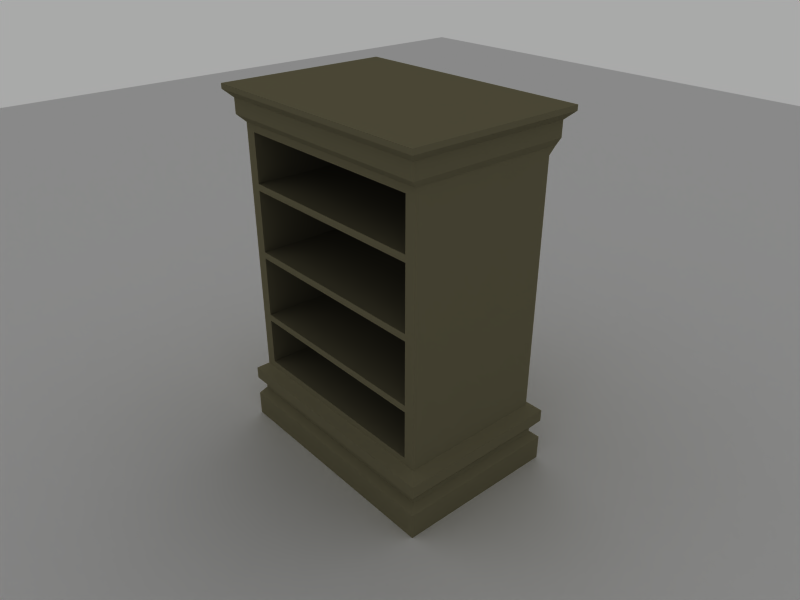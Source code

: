 # Source: Shelves.blend  (saved by Blender 2.49.2; exported with 4.5.12 LTS)
import bpy
from mathutils import Matrix  # noqa: F401  (used for matrix-valued properties, if any)

bpy.ops.wm.read_factory_settings(use_empty=True)
scene = bpy.context.scene
scene.name = 'Scene'

# ---- collections
col_collection_1 = bpy.data.collections.new('Collection 1'); scene.collection.children.link(col_collection_1)
col_collection_2 = bpy.data.collections.new('Collection 2'); scene.collection.children.link(col_collection_2)
col_collection_3 = bpy.data.collections.new('Collection 3'); scene.collection.children.link(col_collection_3)
col_collection_3.hide_render = True
col_collection_3.hide_viewport = True

# ---- materials (node trees are filled in below, after node groups)
mat_shelves = bpy.data.materials.new('shelves')
mat_shelves.alpha_threshold = 0.0
mat_shelves.diffuse_color = (0.4284, 0.4087, 0.3104, 1.0)
mat_shelves.roughness = 0.5
mat_shelves.specular_intensity = 0.0
mat_shelves.line_color = (0.0, 0.0, 0.0, 1.0)
mat_ground = bpy.data.materials.new('ground')
mat_ground.alpha_threshold = 0.0
mat_ground.roughness = 0.5
mat_ground.specular_intensity = 0.0
mat_ground.line_color = (0.0, 0.0, 0.0, 1.0)
mat_material_002 = bpy.data.materials.new('Material.002')
mat_material_002.alpha_threshold = 0.0
mat_material_002.roughness = 0.5
mat_material_002.line_color = (0.0, 0.0, 0.0, 1.0)

# ---- material node trees

# ---- world
world_world = bpy.data.worlds.new('World'); scene.world = world_world
world_world.color = (0.6648, 0.6648, 0.6648)
world_world.use_sun_shadow = False
world_world.sun_shadow_jitter_overblur = 0.0
world_world.cycles.sampling_method = 'MANUAL'
world_world.cycles.sample_map_resolution = 256

# ---- cameras
cam_camera = bpy.data.cameras.new('Camera')
cam_camera.passepartout_alpha = 0.5247
cam_camera.clip_end = 100.0
cam_camera.lens = 35.0
cam_camera.ortho_scale = 7.314
cam_camera.dof.focus_distance = 0.0
cam_camera.dof.aperture_fstop = 128.0

# ---- lights
light_lamp_001 = bpy.data.lights.new('Lamp.001', 'SPOT')
light_lamp_001.transmission_factor = 0.0
light_lamp_001.energy = 100.0
light_lamp_001.shadow_buffer_clip_start = 0.5
light_lamp_001.shadow_soft_size = 5.0
light_lamp_001.shadow_maximum_resolution = 0.006
light_lamp_001.use_absolute_resolution = True
light_lamp_001.cycles.use_multiple_importance_sampling = False
light_lamp = bpy.data.lights.new('Lamp', 'SUN')
light_lamp.transmission_factor = 0.0
light_lamp.angle = 1.571
light_lamp.energy = 1.0
light_lamp.shadow_buffer_clip_start = 0.5
light_lamp.shadow_soft_size = 1.0
light_lamp.shadow_cascade_max_distance = 1000.0
light_lamp.cycles.use_multiple_importance_sampling = False

# ---- meshes
me_cube = bpy.data.meshes.new('Cube')
me_cube.from_pydata([(-2.475, -1.656, -1.0), (-2.475, 1.717, -1.0), (-2.475, -1.656, -0.4844), (-2.475, 1.717, -0.4844), (0.0, -1.656, -1.0), (0.0, 1.717, -1.0), (0.0, -1.656, -0.4844), (0.0, 1.717, -0.4844), (0.0, 1.521, -0.336), (0.0, -1.521, -0.336), (-2.368, 1.521, -0.336), (-2.368, -1.521, -0.336), (-2.368, -1.521, -0.237), (-2.368, 1.521, -0.237), (0.0, -1.521, -0.237), (0.0, 1.521, -0.237), (0.0, 1.717, -0.08855), (0.0, -1.656, -0.08855), (-2.475, 1.717, -0.08855), (-2.475, -1.656, -0.08855), (-2.475, -1.656, 0.1588), (-2.475, 1.717, 0.1588), (0.0, -1.656, 0.1588), (0.0, 1.717, 0.1588), (0.0, 1.47, 0.3073), (0.0, -1.47, 0.3073), (-2.278, 1.47, 0.3073), (-2.278, -1.47, 0.3073), (-2.278, -1.47, 5.453), (-2.278, 1.618, 5.453), (0.0, -1.47, 5.453), (0.0, 1.618, 5.453), (0.0, 1.618, 5.602), (0.0, -1.618, 5.602), (-2.377, 1.618, 5.602), (-2.377, -1.618, 5.602), (-2.377, -1.618, 5.898), (-2.377, 1.618, 5.898), (0.0, -1.618, 5.898), (0.0, 1.618, 5.898), (0.0, 1.767, 6.047), (0.0, -1.767, 6.047), (-2.525, 1.767, 6.047), (-2.525, -1.767, 6.047), (-2.525, -1.767, 6.146), (-2.525, 1.767, 6.146), (0.0, -1.767, 6.146), (0.0, 1.767, 6.146), (-2.278, -1.47, 0.449), (-2.278, -1.47, 5.311), (-2.278, 1.47, 0.449), (-2.278, 1.47, 5.311), (0.0, -1.47, 0.449), (0.0, -1.47, 5.311), (0.0, 1.47, 0.449), (0.0, 1.47, 5.311), (-2.228, -1.656, -1.0), (-2.228, 1.717, -1.0), (-2.228, -1.656, -0.4844), (-2.228, 1.717, -0.4844), (-2.127, 1.521, -0.336), (-2.127, -1.521, -0.336), (-2.127, -1.521, -0.237), (-2.127, 1.521, -0.237), (-2.228, 1.717, -0.08855), (-2.228, -1.656, -0.08855), (-2.228, -1.656, 0.1588), (-2.228, 1.717, 0.1588), (-2.05, 1.47, 0.3073), (-2.05, -1.47, 0.3073), (-2.05, -1.47, 5.453), (-2.05, 1.618, 5.453), (-2.139, 1.618, 5.602), (-2.139, -1.618, 5.602), (-2.139, -1.618, 5.898), (-2.139, 1.618, 5.898), (-2.272, 1.767, 6.047), (-2.272, -1.767, 6.047), (-2.272, -1.767, 6.146), (-2.272, 1.767, 6.146), (-2.05, -1.47, 0.449), (-2.05, -1.47, 5.311), (-2.05, 1.47, 0.449), (-2.05, 1.47, 5.311), (-2.05, 1.202, 0.449), (-2.05, 1.202, 5.311), (0.0, 1.202, 5.311), (0.0, 1.202, 0.449), (-2.278, -1.47, 1.421), (-2.278, -1.47, 1.56), (-2.278, -1.47, 2.811), (-2.278, -1.47, 2.95), (-2.278, -1.47, 4.2), (-2.278, -1.47, 4.339), (-2.278, 1.47, 1.421), (-2.278, 1.47, 1.56), (-2.278, 1.47, 2.811), (-2.278, 1.47, 2.95), (-2.278, 1.47, 4.2), (-2.278, 1.47, 4.339), (0.0, 1.47, 1.421), (0.0, 1.47, 1.56), (0.0, 1.47, 2.811), (0.0, 1.47, 2.95), (0.0, 1.47, 4.2), (0.0, 1.47, 4.339), (-2.05, -1.47, 1.421), (-2.05, -1.47, 1.56), (-2.05, -1.47, 2.811), (-2.05, -1.47, 2.95), (-2.05, -1.47, 4.2), (-2.05, -1.47, 4.339), (-2.05, 1.47, 1.421), (-2.05, 1.47, 1.56), (-2.05, 1.47, 2.811), (-2.05, 1.47, 2.95), (-2.05, 1.47, 4.2), (-2.05, 1.47, 4.339), (-2.05, 1.202, 1.421), (-2.05, 1.202, 1.56), (-2.05, 1.202, 2.811), (-2.05, 1.202, 2.95), (-2.05, 1.202, 4.2), (-2.05, 1.202, 4.339), (0.0, 1.202, 4.339), (0.0, 1.202, 4.2), (0.0, 1.202, 2.95), (0.0, 1.202, 2.811), (0.0, 1.202, 1.56), (0.0, 1.202, 1.421), (0.0, -1.47, 1.421), (0.0, -1.47, 1.56), (0.0, -1.47, 2.811), (0.0, -1.47, 2.95), (0.0, -1.47, 4.2), (0.0, -1.47, 4.339)], [], [(0, 2, 3, 1), (3, 2, 11, 10), (10, 11, 12, 13), (13, 12, 19, 18), (18, 19, 20, 21), (21, 20, 27, 26), (29, 28, 35, 34), (34, 35, 36, 37), (37, 36, 43, 42), (42, 43, 44, 45), (27, 48, 50, 26), (49, 28, 29, 51), (4, 56, 57, 5), (56, 0, 1, 57), (0, 56, 58, 2), (56, 4, 6, 58), (5, 57, 59, 7), (57, 1, 3, 59), (7, 59, 60, 8), (59, 3, 10, 60), (2, 58, 61, 11), (58, 6, 9, 61), (11, 61, 62, 12), (61, 9, 14, 62), (8, 60, 63, 15), (60, 10, 13, 63), (15, 63, 64, 16), (63, 13, 18, 64), (12, 62, 65, 19), (62, 14, 17, 65), (19, 65, 66, 20), (65, 17, 22, 66), (16, 64, 67, 23), (64, 18, 21, 67), (23, 67, 68, 24), (67, 21, 26, 68), (20, 66, 69, 27), (66, 22, 25, 69), (31, 71, 72, 32), (71, 29, 34, 72), (28, 70, 73, 35), (70, 30, 33, 73), (35, 73, 74, 36), (73, 33, 38, 74), (32, 72, 75, 39), (72, 34, 37, 75), (39, 75, 76, 40), (75, 37, 42, 76), (36, 74, 77, 43), (74, 38, 41, 77), (43, 77, 78, 44), (77, 41, 46, 78), (40, 76, 79, 47), (76, 42, 45, 79), (47, 79, 78, 46), (79, 45, 44, 78), (52, 80, 69, 25), (80, 48, 27, 69), (30, 70, 81, 53), (70, 28, 49, 81), (50, 82, 68, 26), (82, 54, 24, 68), (29, 71, 83, 51), (71, 31, 55, 83), (53, 81, 85, 86), (80, 52, 87, 84), (48, 88, 94, 50), (88, 89, 95, 94), (89, 90, 96, 95), (90, 91, 97, 96), (91, 92, 98, 97), (92, 93, 99, 98), (93, 49, 51, 99), (49, 93, 111, 81), (93, 92, 110, 111), (92, 91, 109, 110), (91, 90, 108, 109), (90, 89, 107, 108), (89, 88, 106, 107), (88, 48, 80, 106), (83, 117, 99, 51), (117, 116, 98, 99), (116, 115, 97, 98), (115, 114, 96, 97), (114, 113, 95, 96), (113, 112, 94, 95), (112, 82, 50, 94), (55, 105, 117, 83), (105, 104, 116, 117), (104, 103, 115, 116), (103, 102, 114, 115), (102, 101, 113, 114), (101, 100, 112, 113), (100, 54, 82, 112), (81, 111, 123, 85), (110, 109, 121, 122), (108, 107, 119, 120), (106, 80, 84, 118), (85, 123, 124, 86), (123, 122, 125, 124), (122, 121, 126, 125), (121, 120, 127, 126), (120, 119, 128, 127), (119, 118, 129, 128), (118, 84, 87, 129), (106, 118, 129, 130), (119, 107, 131, 128), (108, 120, 127, 132), (121, 109, 133, 126), (110, 122, 125, 134), (123, 111, 135, 124), (111, 110, 134, 135), (109, 108, 132, 133), (107, 106, 130, 131), (131, 130, 129, 128), (133, 132, 127, 126), (135, 134, 125, 124)])
me_cube.materials.append(mat_shelves)
me_cube.use_remesh_preserve_volume = False
me_cube.use_remesh_preserve_attributes = False
me_cube.use_mirror_vertex_groups = False
me_cube.update()
me_plane_001 = bpy.data.meshes.new('Plane.001')
me_plane_001.from_pydata([(1.0, 1.0, 0.0), (1.0, -1.0, 0.0), (-1.0, -1.0, 0.0), (-1.0, 1.0, 0.0)], [], [(0, 3, 2, 1)])
me_plane_001.materials.append(mat_ground)
me_plane_001.use_remesh_preserve_volume = False
me_plane_001.use_remesh_preserve_attributes = False
me_plane_001.use_mirror_vertex_groups = False
me_plane_001.update()
me_plane = bpy.data.meshes.new('Plane')
me_plane.from_pydata([(1.0, 1.0, 0.0), (1.0, -1.0, 0.0), (-1.0, -1.0, 0.0), (-1.0, 1.0, 0.0)], [], [(0, 3, 2, 1)])
me_plane.materials.append(mat_material_002)
me_plane.use_remesh_preserve_volume = False
me_plane.use_remesh_preserve_attributes = False
me_plane.use_mirror_vertex_groups = False
me_plane.update()

# ---- objects
ob_shelves = bpy.data.objects.new('Shelves', me_cube)
ob_camera = bpy.data.objects.new('Camera', cam_camera)
ob_plane_001 = bpy.data.objects.new('Plane.001', me_plane_001)
ob_empty = bpy.data.objects.new('Empty', None)
ob_lamp = bpy.data.objects.new('Lamp', light_lamp_001)
ob_lamp_003 = bpy.data.objects.new('Lamp.003', light_lamp)
ob_plane = bpy.data.objects.new('Plane', me_plane)

# ---- transforms, parenting, visibility, modifiers, constraints
ob_shelves.location = (1.7, -1.6, -0.02318)
ob_shelves.scale = (0.5787, 0.5787, 0.5787)
ob_shelves.lock_rotations_4d = False
ob_shelves.empty_display_type = 'ARROWS'
ob_shelves.lineart.crease_threshold = 0.0
_m = ob_shelves.modifiers.new('Mirror', 'MIRROR')
_m.use_clip = True
ob_camera.location = (7.481, -6.508, 5.344)
ob_camera.rotation_euler = (1.109, 0.01082, 0.8149)
ob_camera.lock_rotations_4d = False
ob_camera.empty_display_type = 'ARROWS'
ob_camera.color = (0.0, 0.0, 0.0, 0.0)
ob_camera.display_type = 'WIRE'
ob_camera.lineart.crease_threshold = 0.0
_c = ob_camera.constraints.new('TRACK_TO'); _c.name = 'Const'
_c.target = ob_empty
_c.use_target_z = True
ob_plane_001.location = (1.7, -1.6, -0.6)
ob_plane_001.scale = (19.4, 19.4, 19.4)
ob_plane_001.lock_rotations_4d = False
ob_plane_001.empty_display_type = 'ARROWS'
ob_plane_001.lineart.crease_threshold = 0.0
ob_empty.location = (0.0, 0.0, 0.0)
ob_empty.lock_rotations_4d = False
ob_empty.empty_display_type = 'ARROWS'
ob_empty.empty_image_offset = (0.0, 0.0)
ob_empty.lineart.crease_threshold = 0.0
ob_lamp.location = (-7.506, -12.33, 7.963)
ob_lamp.lock_rotations_4d = False
ob_lamp.empty_display_type = 'ARROWS'
ob_lamp.lineart.crease_threshold = 0.0
_c = ob_lamp.constraints.new('TRACK_TO'); _c.name = 'Const'
_c.active = False
_c.target = ob_camera
_c = ob_lamp.constraints.new('TRACK_TO'); _c.name = 'AutoTrack'
_c.target = ob_shelves
ob_lamp_003.location = (-12.95, 11.95, -8.748)
ob_lamp_003.lock_rotations_4d = False
ob_lamp_003.empty_display_type = 'ARROWS'
ob_lamp_003.lineart.crease_threshold = 0.0
_c = ob_lamp_003.constraints.new('TRACK_TO'); _c.name = 'Const'
_c.target = ob_camera
ob_plane.location = (0.0, 0.0, -1.6)
ob_plane.scale = (25.33, 25.33, 25.33)
ob_plane.lock_rotations_4d = False
ob_plane.empty_display_type = 'ARROWS'
ob_plane.lineart.crease_threshold = 0.0

# ---- collection membership
col_collection_1.objects.link(ob_shelves)
col_collection_1.objects.link(ob_camera)
col_collection_2.objects.link(ob_plane_001)
col_collection_2.objects.link(ob_empty)
col_collection_2.objects.link(ob_lamp)
col_collection_2.objects.link(ob_lamp_003)
col_collection_3.objects.link(ob_plane)

# ---- scene / render settings (as saved in the file)
scene.camera = ob_camera
scene.frame_start = 1; scene.frame_end = 250; scene.frame_set(1)
scene.render.engine = 'BLENDER_EEVEE_NEXT'
scene.render.image_settings.color_mode = 'RGB'
scene.render.image_settings.quality = 100
scene.render.image_settings.compression = 100
scene.render.image_settings.exr_codec = 'RLE'
scene.render.resolution_x = 800
scene.render.resolution_y = 600
scene.render.pixel_aspect_x = 100.0
scene.render.pixel_aspect_y = 100.0
scene.render.fps = 25
scene.render.dither_intensity = 0.0
scene.render.use_compositing = False
scene.render.use_sequencer = False
scene.render.bake_margin = 2
scene.render.bake_bias = 0.0
scene.render.use_stamp_time = False
scene.render.use_stamp_date = False
scene.render.use_stamp_frame = False
scene.render.use_stamp_camera = False
scene.render.use_stamp_scene = False
scene.render.use_stamp_filename = False
scene.render.use_stamp_render_time = False
scene.render.stamp_font_size = 0
scene.cycles.use_denoising = False
scene.cycles.samples = 10
scene.cycles.sampling_pattern = 'TABULATED_SOBOL'
scene.cycles.light_sampling_threshold = 0.0
scene.cycles.use_adaptive_sampling = False
scene.cycles.use_light_tree = False
scene.cycles.blur_glossy = 0.0
scene.cycles.volume_bounces = 1
scene.cycles.pixel_filter_type = 'GAUSSIAN'
scene.cycles.sample_clamp_indirect = 0.0
scene.view_settings.view_transform = 'Raw'
bpy.context.view_layer.update()
